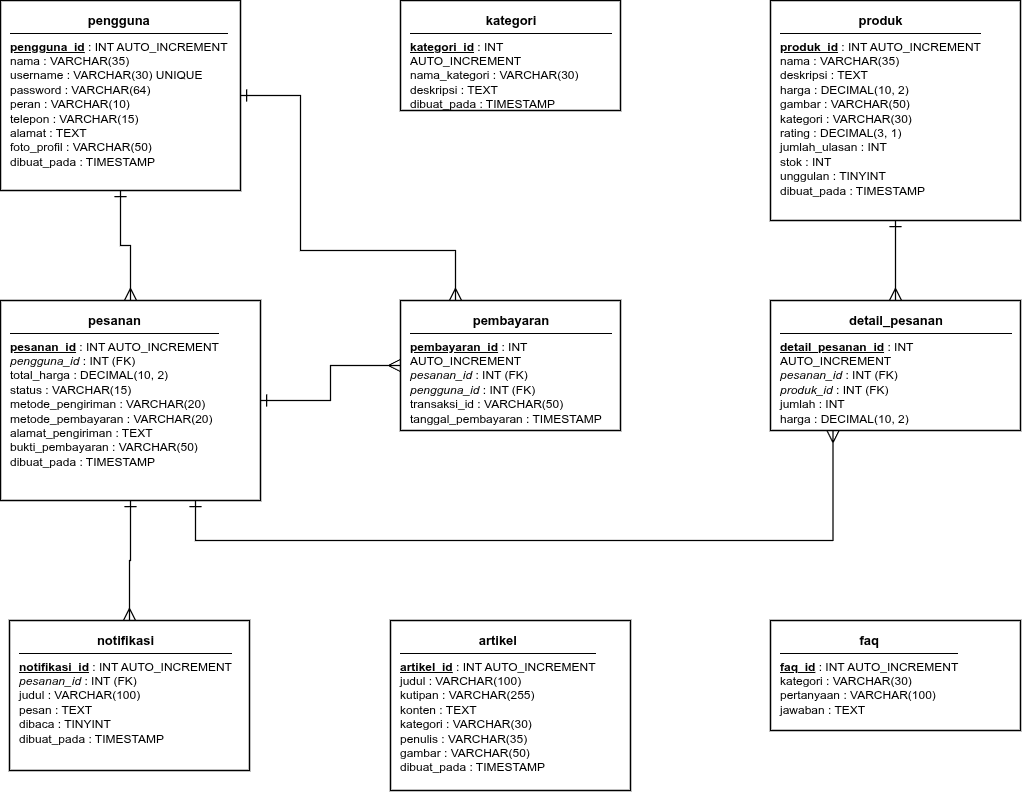

The diagram above was exported from draw.io. Its source (the exported page's mxGraphModel, read from the mxfile embedded in the PNG):
<mxGraphModel dx="792" dy="797" grid="1" gridSize="10" guides="1" tooltips="1" connect="1" arrows="1" fold="1" page="1" pageScale="1" pageWidth="1200" pageHeight="950" math="0" shadow="0">
  <root>
    <mxCell id="0" />
    <mxCell id="1" parent="0" />
    <mxCell id="tbl_pengguna" value="&lt;div style=&quot;text-align: center; font-weight: bold; border-bottom: 1px solid #000000; padding-bottom: 4px; margin-bottom: 6px; font-size: 13px;&quot;&gt;pengguna&lt;/div&gt;&lt;b&gt;&lt;u&gt;pengguna_id&lt;/u&gt;&lt;/b&gt; : INT AUTO_INCREMENT&lt;br/&gt;nama : VARCHAR(35)&lt;br/&gt;username : VARCHAR(30) UNIQUE&lt;br/&gt;password : VARCHAR(64)&lt;br/&gt;peran : VARCHAR(10)&lt;br/&gt;telepon : VARCHAR(15)&lt;br/&gt;alamat : TEXT&lt;br/&gt;foto_profil : VARCHAR(50)&lt;br/&gt;dibuat_pada : TIMESTAMP" style="rounded=0;whiteSpace=wrap;html=1;fillColor=#FFFFFF;strokeColor=#000000;strokeWidth=1.5;align=left;verticalAlign=top;spacingLeft=8;spacingRight=8;spacingTop=6;spacingBottom=6;fontColor=#000000;fontSize=12;fontFamily=Helvetica;" parent="1" vertex="1">
      <mxGeometry x="80" y="60" width="240" height="190" as="geometry" />
    </mxCell>
    <mxCell id="tbl_kategori" value="&lt;div style=&quot;text-align: center; font-weight: bold; border-bottom: 1px solid #000000; padding-bottom: 4px; margin-bottom: 6px; font-size: 13px;&quot;&gt;kategori&lt;/div&gt;&lt;b&gt;&lt;u&gt;kategori_id&lt;/u&gt;&lt;/b&gt; : INT AUTO_INCREMENT&lt;br/&gt;nama_kategori : VARCHAR(30)&lt;br/&gt;deskripsi : TEXT&lt;br/&gt;dibuat_pada : TIMESTAMP" style="rounded=0;whiteSpace=wrap;html=1;fillColor=#FFFFFF;strokeColor=#000000;strokeWidth=1.5;align=left;verticalAlign=top;spacingLeft=8;spacingRight=8;spacingTop=6;spacingBottom=6;fontColor=#000000;fontSize=12;fontFamily=Helvetica;" parent="1" vertex="1">
      <mxGeometry x="480" y="60" width="220" height="110" as="geometry" />
    </mxCell>
    <mxCell id="tbl_produk" value="&lt;div style=&quot;text-align: center; font-weight: bold; border-bottom: 1px solid #000000; padding-bottom: 4px; margin-bottom: 6px; font-size: 13px;&quot;&gt;produk&lt;/div&gt;&lt;b&gt;&lt;u&gt;produk_id&lt;/u&gt;&lt;/b&gt; : INT AUTO_INCREMENT&lt;br/&gt;nama : VARCHAR(35)&lt;br/&gt;deskripsi : TEXT&lt;br/&gt;harga : DECIMAL(10, 2)&lt;br/&gt;gambar : VARCHAR(50)&lt;br/&gt;kategori : VARCHAR(30)&lt;br/&gt;rating : DECIMAL(3, 1)&lt;br/&gt;jumlah_ulasan : INT&lt;br/&gt;stok : INT&lt;br/&gt;unggulan : TINYINT&lt;br/&gt;dibuat_pada : TIMESTAMP" style="rounded=0;whiteSpace=wrap;html=1;fillColor=#FFFFFF;strokeColor=#000000;strokeWidth=1.5;align=left;verticalAlign=top;spacingLeft=8;spacingRight=8;spacingTop=6;spacingBottom=6;fontColor=#000000;fontSize=12;fontFamily=Helvetica;" parent="1" vertex="1">
      <mxGeometry x="850" y="60" width="250" height="220" as="geometry" />
    </mxCell>
    <mxCell id="tbl_pesanan" value="&lt;div style=&quot;text-align: center; font-weight: bold; border-bottom: 1px solid #000000; padding-bottom: 4px; margin-bottom: 6px; font-size: 13px;&quot;&gt;pesanan&lt;/div&gt;&lt;b&gt;&lt;u&gt;pesanan_id&lt;/u&gt;&lt;/b&gt; : INT AUTO_INCREMENT&lt;br/&gt;&lt;i&gt;pengguna_id&lt;/i&gt; : INT (FK)&lt;br/&gt;total_harga : DECIMAL(10, 2)&lt;br/&gt;status : VARCHAR(15)&lt;br/&gt;metode_pengiriman : VARCHAR(20)&lt;br/&gt;metode_pembayaran : VARCHAR(20)&lt;br/&gt;alamat_pengiriman : TEXT&lt;br/&gt;bukti_pembayaran : VARCHAR(50)&lt;br/&gt;dibuat_pada : TIMESTAMP" style="rounded=0;whiteSpace=wrap;html=1;fillColor=#FFFFFF;strokeColor=#000000;strokeWidth=1.5;align=left;verticalAlign=top;spacingLeft=8;spacingRight=8;spacingTop=6;spacingBottom=6;fontColor=#000000;fontSize=12;fontFamily=Helvetica;" parent="1" vertex="1">
      <mxGeometry x="80" y="360" width="260" height="200" as="geometry" />
    </mxCell>
    <mxCell id="tbl_detail" value="&lt;div style=&quot;text-align: center; font-weight: bold; border-bottom: 1px solid #000000; padding-bottom: 4px; margin-bottom: 6px; font-size: 13px;&quot;&gt;detail_pesanan&lt;/div&gt;&lt;b&gt;&lt;u&gt;detail_pesanan_id&lt;/u&gt;&lt;/b&gt; : INT AUTO_INCREMENT&lt;br/&gt;&lt;i&gt;pesanan_id&lt;/i&gt; : INT (FK)&lt;br/&gt;&lt;i&gt;produk_id&lt;/i&gt; : INT (FK)&lt;br/&gt;jumlah : INT&lt;br/&gt;harga : DECIMAL(10, 2)" style="rounded=0;whiteSpace=wrap;html=1;fillColor=#FFFFFF;strokeColor=#000000;strokeWidth=1.5;align=left;verticalAlign=top;spacingLeft=8;spacingRight=8;spacingTop=6;spacingBottom=6;fontColor=#000000;fontSize=12;fontFamily=Helvetica;" parent="1" vertex="1">
      <mxGeometry x="850" y="360" width="250" height="130" as="geometry" />
    </mxCell>
    <mxCell id="tbl_pembayaran" value="&lt;div style=&quot;text-align: center; font-weight: bold; border-bottom: 1px solid #000000; padding-bottom: 4px; margin-bottom: 6px; font-size: 13px;&quot;&gt;pembayaran&lt;/div&gt;&lt;b&gt;&lt;u&gt;pembayaran_id&lt;/u&gt;&lt;/b&gt; : INT AUTO_INCREMENT&lt;br/&gt;&lt;i&gt;pesanan_id&lt;/i&gt; : INT (FK)&lt;br/&gt;&lt;i&gt;pengguna_id&lt;/i&gt; : INT (FK)&lt;br/&gt;transaksi_id : VARCHAR(50)&lt;br/&gt;tanggal_pembayaran : TIMESTAMP" style="rounded=0;whiteSpace=wrap;html=1;fillColor=#FFFFFF;strokeColor=#000000;strokeWidth=1.5;align=left;verticalAlign=top;spacingLeft=8;spacingRight=8;spacingTop=6;spacingBottom=6;fontColor=#000000;fontSize=12;fontFamily=Helvetica;" parent="1" vertex="1">
      <mxGeometry x="480" y="360" width="220" height="130" as="geometry" />
    </mxCell>
    <mxCell id="tbl_notif" value="&lt;div style=&quot;text-align: center; font-weight: bold; border-bottom: 1px solid #000000; padding-bottom: 4px; margin-bottom: 6px; font-size: 13px;&quot;&gt;notifikasi&lt;/div&gt;&lt;b&gt;&lt;u&gt;notifikasi_id&lt;/u&gt;&lt;/b&gt; : INT AUTO_INCREMENT&lt;br/&gt;&lt;i&gt;pesanan_id&lt;/i&gt; : INT (FK)&lt;br/&gt;judul : VARCHAR(100)&lt;br/&gt;pesan : TEXT&lt;br/&gt;dibaca : TINYINT&lt;br/&gt;dibuat_pada : TIMESTAMP" style="rounded=0;whiteSpace=wrap;html=1;fillColor=#FFFFFF;strokeColor=#000000;strokeWidth=1.5;align=left;verticalAlign=top;spacingLeft=8;spacingRight=8;spacingTop=6;spacingBottom=6;fontColor=#000000;fontSize=12;fontFamily=Helvetica;" parent="1" vertex="1">
      <mxGeometry x="89" y="680" width="240" height="150" as="geometry" />
    </mxCell>
    <mxCell id="tbl_artikel" value="&lt;div style=&quot;text-align: center; font-weight: bold; border-bottom: 1px solid #000000; padding-bottom: 4px; margin-bottom: 6px; font-size: 13px;&quot;&gt;artikel&lt;/div&gt;&lt;b&gt;&lt;u&gt;artikel_id&lt;/u&gt;&lt;/b&gt; : INT AUTO_INCREMENT&lt;br/&gt;judul : VARCHAR(100)&lt;br/&gt;kutipan : VARCHAR(255)&lt;br/&gt;konten : TEXT&lt;br/&gt;kategori : VARCHAR(30)&lt;br/&gt;penulis : VARCHAR(35)&lt;br/&gt;gambar : VARCHAR(50)&lt;br/&gt;dibuat_pada : TIMESTAMP" style="rounded=0;whiteSpace=wrap;html=1;fillColor=#FFFFFF;strokeColor=#000000;strokeWidth=1.5;align=left;verticalAlign=top;spacingLeft=8;spacingRight=8;spacingTop=6;spacingBottom=6;fontColor=#000000;fontSize=12;fontFamily=Helvetica;" parent="1" vertex="1">
      <mxGeometry x="470" y="680" width="240" height="170" as="geometry" />
    </mxCell>
    <mxCell id="tbl_faq" value="&lt;div style=&quot;text-align: center; font-weight: bold; border-bottom: 1px solid #000000; padding-bottom: 4px; margin-bottom: 6px; font-size: 13px;&quot;&gt;faq&lt;/div&gt;&lt;b&gt;&lt;u&gt;faq_id&lt;/u&gt;&lt;/b&gt; : INT AUTO_INCREMENT&lt;br/&gt;kategori : VARCHAR(30)&lt;br/&gt;pertanyaan : VARCHAR(100)&lt;br/&gt;jawaban : TEXT" style="rounded=0;whiteSpace=wrap;html=1;fillColor=#FFFFFF;strokeColor=#000000;strokeWidth=1.5;align=left;verticalAlign=top;spacingLeft=8;spacingRight=8;spacingTop=6;spacingBottom=6;fontColor=#000000;fontSize=12;fontFamily=Helvetica;" parent="1" vertex="1">
      <mxGeometry x="850" y="680" width="250" height="110" as="geometry" />
    </mxCell>
    <mxCell id="edge_erd-mekarjaya_1" value="" style="edgeStyle=orthogonalEdgeStyle;rounded=0;orthogonalLoop=1;jettySize=auto;html=1;strokeColor=#000000;strokeWidth=1.2;fontColor=#000000;fontSize=12;startArrow=ERone;endArrow=ERmany;startSize=10;endSize=10;exitX=0.5;exitY=1;exitDx=0;exitDy=0;entryX=0.5;entryY=0;entryDx=0;entryDy=0;" parent="1" source="tbl_pengguna" target="tbl_pesanan" edge="1">
      <mxGeometry relative="1" as="geometry" />
    </mxCell>
    <mxCell id="edge_erd-mekarjaya_2" value="" style="edgeStyle=orthogonalEdgeStyle;rounded=0;orthogonalLoop=1;jettySize=auto;html=1;strokeColor=#000000;strokeWidth=1.2;fontColor=#000000;fontSize=12;startArrow=ERone;endArrow=ERmany;startSize=10;endSize=10;exitX=1;exitY=0.5;exitDx=0;exitDy=0;entryX=0.25;entryY=0;entryDx=0;entryDy=0;" parent="1" source="tbl_pengguna" target="tbl_pembayaran" edge="1">
      <mxGeometry relative="1" as="geometry">
        <Array as="points">
          <mxPoint x="380" y="155" />
          <mxPoint x="380" y="310" />
          <mxPoint x="535" y="310" />
        </Array>
      </mxGeometry>
    </mxCell>
    <mxCell id="edge_erd-mekarjaya_3" value="" style="edgeStyle=orthogonalEdgeStyle;rounded=0;orthogonalLoop=1;jettySize=auto;html=1;strokeColor=#000000;strokeWidth=1.2;fontColor=#000000;fontSize=12;startArrow=ERone;endArrow=ERmany;startSize=10;endSize=10;exitX=1;exitY=0.5;exitDx=0;exitDy=0;entryX=0;entryY=0.5;entryDx=0;entryDy=0;" parent="1" source="tbl_pesanan" target="tbl_pembayaran" edge="1">
      <mxGeometry relative="1" as="geometry" />
    </mxCell>
    <mxCell id="edge_erd-mekarjaya_4" value="" style="edgeStyle=orthogonalEdgeStyle;rounded=0;orthogonalLoop=1;jettySize=auto;html=1;strokeColor=#000000;strokeWidth=1.2;fontColor=#000000;fontSize=12;startArrow=ERone;endArrow=ERmany;startSize=10;endSize=10;exitX=0.75;exitY=1;exitDx=0;exitDy=0;entryX=0.25;entryY=1;entryDx=0;entryDy=0;" parent="1" source="tbl_pesanan" target="tbl_detail" edge="1">
      <mxGeometry relative="1" as="geometry">
        <Array as="points">
          <mxPoint x="275" y="600" />
          <mxPoint x="912" y="600" />
        </Array>
      </mxGeometry>
    </mxCell>
    <mxCell id="edge_erd-mekarjaya_5" value="" style="edgeStyle=orthogonalEdgeStyle;rounded=0;orthogonalLoop=1;jettySize=auto;html=1;strokeColor=#000000;strokeWidth=1.2;fontColor=#000000;fontSize=12;startArrow=ERone;endArrow=ERmany;startSize=10;endSize=10;exitX=0.5;exitY=1;exitDx=0;exitDy=0;entryX=0.5;entryY=0;entryDx=0;entryDy=0;" parent="1" source="tbl_produk" target="tbl_detail" edge="1">
      <mxGeometry relative="1" as="geometry" />
    </mxCell>
    <mxCell id="edge_erd-mekarjaya_6" value="" style="edgeStyle=orthogonalEdgeStyle;rounded=0;orthogonalLoop=1;jettySize=auto;html=1;strokeColor=#000000;strokeWidth=1.2;fontColor=#000000;fontSize=12;startArrow=ERone;endArrow=ERmany;startSize=10;endSize=10;exitX=0.5;exitY=1;exitDx=0;exitDy=0;entryX=0.5;entryY=0;entryDx=0;entryDy=0;" parent="1" source="tbl_pesanan" target="tbl_notif" edge="1">
      <mxGeometry relative="1" as="geometry" />
    </mxCell>
  </root>
</mxGraphModel>